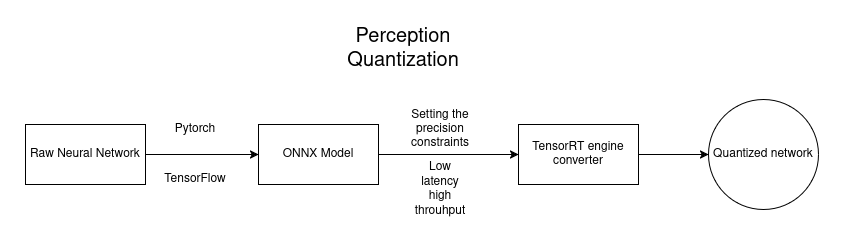

The diagram above was exported from draw.io. Its source (the exported page's mxGraphModel, read from the mxfile embedded in the PNG):
<mxGraphModel dx="1434" dy="790" grid="1" gridSize="10" guides="1" tooltips="1" connect="1" arrows="1" fold="1" page="1" pageScale="1" pageWidth="3000" pageHeight="3000" math="0" shadow="0">
  <root>
    <mxCell id="0" />
    <mxCell id="1" parent="0" />
    <mxCell id="fpWzkkfMUIHhw0rklBCD-12" value="&lt;font style=&quot;font-size: 20px;&quot;&gt;&lt;span data-huuid=&quot;16780075841518973907&quot;&gt;&lt;span&gt;Perception Quantization&lt;/span&gt;&lt;/span&gt; &lt;br&gt;&lt;/font&gt;" style="text;html=1;align=center;verticalAlign=middle;whiteSpace=wrap;rounded=0;" parent="1" vertex="1">
      <mxGeometry x="570" y="110" width="170" height="30" as="geometry" />
    </mxCell>
    <mxCell id="fpWzkkfMUIHhw0rklBCD-13" value="ONNX Model" style="rounded=0;whiteSpace=wrap;html=1;" parent="1" vertex="1">
      <mxGeometry x="510" y="200" width="120" height="60" as="geometry" />
    </mxCell>
    <mxCell id="fpWzkkfMUIHhw0rklBCD-14" value="" style="endArrow=classic;html=1;rounded=0;" parent="1" target="fpWzkkfMUIHhw0rklBCD-15" edge="1">
      <mxGeometry width="50" height="50" relative="1" as="geometry">
        <mxPoint x="630" y="230" as="sourcePoint" />
        <mxPoint x="800" y="230" as="targetPoint" />
      </mxGeometry>
    </mxCell>
    <mxCell id="fpWzkkfMUIHhw0rklBCD-15" value="TensorRT engine converter" style="rounded=0;whiteSpace=wrap;html=1;" parent="1" vertex="1">
      <mxGeometry x="770" y="200" width="120" height="60" as="geometry" />
    </mxCell>
    <mxCell id="fpWzkkfMUIHhw0rklBCD-16" value="Setting the precision constraints" style="text;html=1;align=center;verticalAlign=middle;whiteSpace=wrap;rounded=0;" parent="1" vertex="1">
      <mxGeometry x="662" y="190" width="60" height="30" as="geometry" />
    </mxCell>
    <mxCell id="fpWzkkfMUIHhw0rklBCD-17" value="Low latency high throuhput" style="text;html=1;align=center;verticalAlign=middle;whiteSpace=wrap;rounded=0;" parent="1" vertex="1">
      <mxGeometry x="662" y="250" width="60" height="30" as="geometry" />
    </mxCell>
    <mxCell id="fpWzkkfMUIHhw0rklBCD-18" value="Raw Neural Network" style="rounded=0;whiteSpace=wrap;html=1;" parent="1" vertex="1">
      <mxGeometry x="277" y="200" width="120" height="60" as="geometry" />
    </mxCell>
    <mxCell id="fpWzkkfMUIHhw0rklBCD-19" value="" style="endArrow=classic;html=1;rounded=0;" parent="1" target="fpWzkkfMUIHhw0rklBCD-13" edge="1">
      <mxGeometry width="50" height="50" relative="1" as="geometry">
        <mxPoint x="397" y="230" as="sourcePoint" />
        <mxPoint x="447" y="180" as="targetPoint" />
      </mxGeometry>
    </mxCell>
    <mxCell id="fpWzkkfMUIHhw0rklBCD-20" value="Pytorch" style="text;html=1;align=center;verticalAlign=middle;whiteSpace=wrap;rounded=0;" parent="1" vertex="1">
      <mxGeometry x="417" y="190" width="60" height="30" as="geometry" />
    </mxCell>
    <mxCell id="fpWzkkfMUIHhw0rklBCD-21" value="TensorFlow" style="text;html=1;align=center;verticalAlign=middle;whiteSpace=wrap;rounded=0;" parent="1" vertex="1">
      <mxGeometry x="417" y="240" width="60" height="30" as="geometry" />
    </mxCell>
    <mxCell id="fpWzkkfMUIHhw0rklBCD-22" value="Quantized network" style="ellipse;whiteSpace=wrap;html=1;aspect=fixed;" parent="1" vertex="1">
      <mxGeometry x="960" y="175" width="110" height="110" as="geometry" />
    </mxCell>
    <mxCell id="fpWzkkfMUIHhw0rklBCD-23" value="" style="endArrow=classic;html=1;rounded=0;" parent="1" target="fpWzkkfMUIHhw0rklBCD-22" edge="1">
      <mxGeometry width="50" height="50" relative="1" as="geometry">
        <mxPoint x="890" y="230" as="sourcePoint" />
        <mxPoint x="940" y="180" as="targetPoint" />
      </mxGeometry>
    </mxCell>
  </root>
</mxGraphModel>